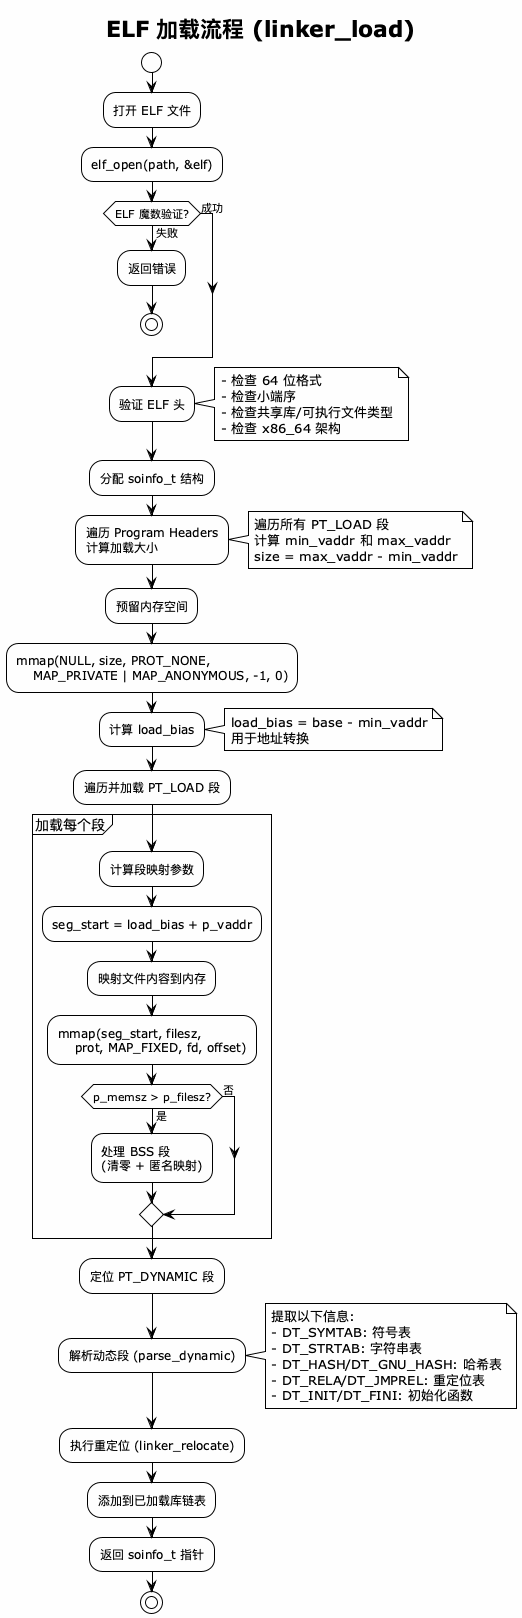

The diagram above was rendered by PlantUML. Its source (embedded in the PNG):
@startuml elf_loading_flow
!theme plain
skinparam backgroundColor #FEFEFE

title ELF 加载流程 (linker_load)

start

:打开 ELF 文件;
:elf_open(path, &elf);

if (ELF 魔数验证?) then (失败)
    :返回错误;
    stop
else (成功)
endif

:验证 ELF 头;
note right
  - 检查 64 位格式
  - 检查小端序
  - 检查共享库/可执行文件类型
  - 检查 x86_64 架构
end note

:分配 soinfo_t 结构;

:遍历 Program Headers\n计算加载大小;
note right
  遍历所有 PT_LOAD 段
  计算 min_vaddr 和 max_vaddr
  size = max_vaddr - min_vaddr
end note

:预留内存空间;
:mmap(NULL, size, PROT_NONE,\n    MAP_PRIVATE | MAP_ANONYMOUS, -1, 0);

:计算 load_bias;
note right
  load_bias = base - min_vaddr
  用于地址转换
end note

:遍历并加载 PT_LOAD 段;

partition "加载每个段" {
    :计算段映射参数;
    :seg_start = load_bias + p_vaddr;

    :映射文件内容到内存;
    :mmap(seg_start, filesz,\n    prot, MAP_FIXED, fd, offset);

    if (p_memsz > p_filesz?) then (是)
        :处理 BSS 段\n(清零 + 匿名映射);
    else (否)
    endif
}

:定位 PT_DYNAMIC 段;
:解析动态段 (parse_dynamic);
note right
  提取以下信息:
  - DT_SYMTAB: 符号表
  - DT_STRTAB: 字符串表
  - DT_HASH/DT_GNU_HASH: 哈希表
  - DT_RELA/DT_JMPREL: 重定位表
  - DT_INIT/DT_FINI: 初始化函数
end note

:执行重定位 (linker_relocate);

:添加到已加载库链表;

:返回 soinfo_t 指针;

stop

@enduml